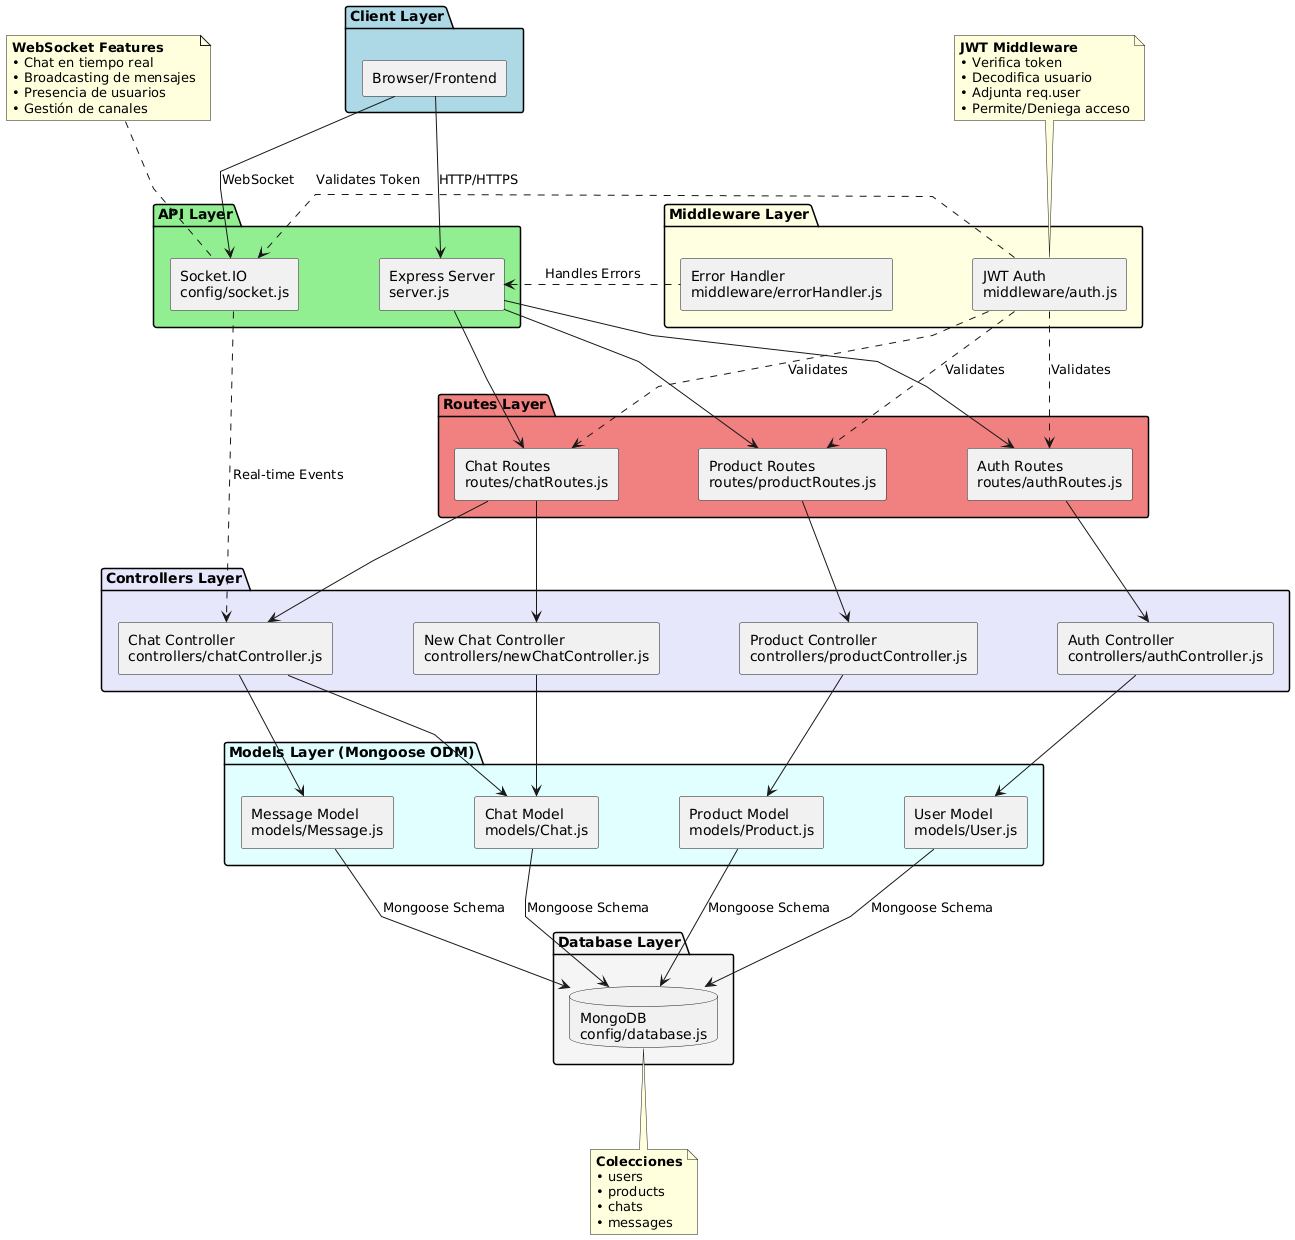

The diagram above was rendered by PlantUML. Its source (embedded in the PNG):
@startuml
skinparam componentStyle rectangle
skinparam linetype polyline
skinparam nodesep 80
skinparam ranksep 100

' Client Layer
package "Client Layer" #LightBlue {
  component [Browser/Frontend] as Client
}

' API Layer
package "API Layer" #LightGreen {
  component [Express Server\nserver.js] as Server
  component [Socket.IO\nconfig/socket.js] as SocketIO
}

' Middleware Layer
package "Middleware Layer" #LightYellow {
  component [JWT Auth\nmiddleware/auth.js] as Auth
  component [Error Handler\nmiddleware/errorHandler.js] as ErrorHandler
}

' Routes Layer
package "Routes Layer" #LightCoral {
  component [Auth Routes\nroutes/authRoutes.js] as AuthRoutes
  component [Product Routes\nroutes/productRoutes.js] as ProductRoutes
  component [Chat Routes\nroutes/chatRoutes.js] as ChatRoutes
}

' Controllers Layer
package "Controllers Layer" #Lavender {
  component [Auth Controller\ncontrollers/authController.js] as AuthController
  component [Product Controller\ncontrollers/productController.js] as ProductController
  component [Chat Controller\ncontrollers/chatController.js] as ChatController
  component [New Chat Controller\ncontrollers/newChatController.js] as NewChatController
}

' Models Layer
package "Models Layer (Mongoose ODM)" #LightCyan {
  component [User Model\nmodels/User.js] as UserModel
  component [Product Model\nmodels/Product.js] as ProductModel
  component [Chat Model\nmodels/Chat.js] as ChatModel
  component [Message Model\nmodels/Message.js] as MessageModel
}

' Database Layer
package "Database Layer" #WhiteSmoke {
  database "MongoDB\nconfig/database.js" as MongoDB
}

' === CONEXIONES VERTICALES ===

' Client -> API
Client -down-> Server : HTTP/HTTPS
Client -down-> SocketIO : WebSocket

' Server -> Routes
Server -down-> AuthRoutes
Server -down-> ProductRoutes
Server -down-> ChatRoutes

' Routes -> Controllers
AuthRoutes -down-> AuthController
ProductRoutes -down-> ProductController
ChatRoutes -down-> ChatController
ChatRoutes -down-> NewChatController

' Controllers -> Models
AuthController -down-> UserModel
ProductController -down-> ProductModel
ChatController -down-> ChatModel
ChatController -down-> MessageModel
NewChatController -down-> ChatModel

' Models -> Database
UserModel -down-> MongoDB : Mongoose Schema
ProductModel -down-> MongoDB : Mongoose Schema
ChatModel -down-> MongoDB : Mongoose Schema
MessageModel -down-> MongoDB : Mongoose Schema

' === CONEXIONES HORIZONTALES ===

' Middleware connections
Auth .right.> AuthRoutes : Validates
Auth .right.> ProductRoutes : Validates
Auth .right.> ChatRoutes : Validates
Auth .right.> SocketIO : Validates Token

ErrorHandler .left.> Server : Handles Errors

' Socket.IO connections
SocketIO .down.> ChatController : Real-time Events

note top of Auth
  <b>JWT Middleware</b>
  • Verifica token
  • Decodifica usuario
  • Adjunta req.user
  • Permite/Deniega acceso
end note

note top of SocketIO
  <b>WebSocket Features</b>
  • Chat en tiempo real
  • Broadcasting de mensajes
  • Presencia de usuarios
  • Gestión de canales
end note

note bottom of MongoDB
  <b>Colecciones</b>
  • users
  • products
  • chats
  • messages
end note
@enduml